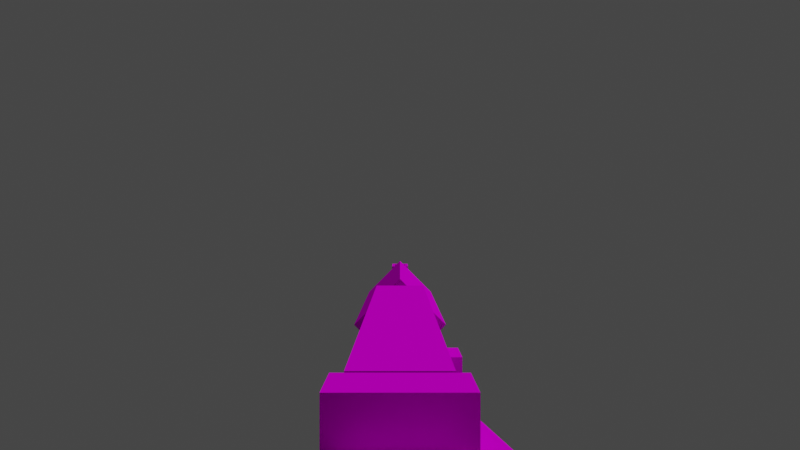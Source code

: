 # Source: m4_stripped.blend  (saved by Blender 3.3.6; exported with 4.5.12 LTS)
import bpy
from mathutils import Matrix  # noqa: F401  (used for matrix-valued properties, if any)

bpy.ops.wm.read_factory_settings(use_empty=True)
scene = bpy.context.scene
scene.name = 'Scene'

# ---- collections
col_collection = bpy.data.collections.new('Collection'); scene.collection.children.link(col_collection)
col_references = bpy.data.collections.new('references'); scene.collection.children.link(col_references)

# ---- images (referenced by path relative to the original .blend; pixels are not part of the script)
import os
ASSET_DIR = os.environ.get("B2B_ASSET_DIR", "")  # directory of the original .blend (textures are referenced by path, not embedded)
HERE = os.path.dirname(os.path.abspath(__file__))  # packed textures are extracted next to this script under _unpacked/

def load_image(name, relpath, width, height, colorspace="sRGB"):
    """Load a texture the original file referenced (path relative to the .blend, or extracted next to this script)."""
    p = next((c for c in (os.path.join(HERE, relpath), os.path.join(ASSET_DIR, relpath)) if relpath and os.path.exists(c)), "")
    if p:
        img = bpy.data.images.load(p, check_existing=True)
        img.name = name
    else:  # same state as the original file: an image datablock whose file is absent (Cycles renders it pink)
        img = bpy.data.images.new(name, width, height)
        img.source = "FILE"
        img.filepath = "//" + (relpath or name)
    img.colorspace_settings.name = colorspace
    return img
img_m4_uv_png_001 = load_image('m4_uv.png.001', 'm4_uv.png', 1024, 1024, 'sRGB')

# ---- materials (node trees are filled in below, after node groups)
mat_material_001 = bpy.data.materials.new('Material.001')
mat_material_001.use_transparent_shadow = False

# ---- material node trees
mat_material_001.use_nodes = True; mat_material_001.node_tree.nodes.clear()
_N = mat_material_001.node_tree.nodes; _L = mat_material_001.node_tree.links
n0 = _N.new('ShaderNodeBsdfPrincipled'); n0.name = 'Principled BSDF'; n0.location = (10, 300)
n0.distribution = 'GGX'
n0.subsurface_method = 'RANDOM_WALK_SKIN'
n0.inputs[2].default_value = 0.0
n0.inputs[3].default_value = 1.45
n0.inputs[11].default_value = 1.01
n0.inputs[13].default_value = 0.0
n0.inputs[20].default_value = 0.0
n0.inputs[27].default_value = (0.0, 0.0, 0.0, 1.0)
n1 = _N.new('ShaderNodeTexImage'); n1.name = 'Image Texture'; n1.location = (-660, 123)
n1.width = 215
n1.image = img_m4_uv_png_001
n1.interpolation = 'Closest'
n2 = _N.new('ShaderNodeOutputMaterial'); n2.name = 'Material Output'; n2.location = (300, 300)
_L.new(n0.outputs[0], n2.inputs[0])
_L.new(n1.outputs[0], n0.inputs[0])
_L.new(n1.outputs[1], n0.inputs[4])
n2.is_active_output = True

# ---- world
world_world = bpy.data.worlds.new('World'); scene.world = world_world
world_world.use_nodes = True; world_world.node_tree.nodes.clear()
_N = world_world.node_tree.nodes; _L = world_world.node_tree.links
n0 = _N.new('ShaderNodeOutputWorld'); n0.name = 'World Output'; n0.location = (300, 300)
n1 = _N.new('ShaderNodeBackground'); n1.name = 'Background'; n1.location = (10, 300)
n1.inputs[0].default_value = (0.05088, 0.05088, 0.05088, 1.0)
_L.new(n1.outputs[0], n0.inputs[0])
n0.is_active_output = True
world_world.color = (0.05088, 0.05088, 0.05088)
world_world.use_sun_shadow = False
world_world.sun_shadow_jitter_overblur = 0.0

# ---- cameras
cam_camera_001 = bpy.data.cameras.new('Camera.001')
cam_camera_001.lens = 21.45
cam_camera_001.display_size = 0.01562
cam_camera_001.lens_unit = 'FOV'

# ---- lights
light_light = bpy.data.lights.new('Light', 'POINT')
light_light.transmission_factor = 0.0
light_light.energy = 1000.0
light_light.shadow_soft_size = 0.1
light_light.shadow_maximum_resolution = 0.006
light_light.use_absolute_resolution = True

# ---- meshes
me_cube = bpy.data.meshes.new('Cube')
me_cube.from_pydata([(-0.01562, -0.02205, -0.06094), (-0.01562, -0.02187, 0.01719), (-0.01562, 0.04861, -0.05752), (-0.01562, 0.04844, 0.01719), (0.01562, -0.02205, -0.06094), (0.01562, -0.02187, 0.01719), (0.01562, 0.04861, -0.05752), (0.01562, 0.04844, 0.01719), (-0.01562, -0.00509, -0.1705), (0.01562, -0.00509, -0.1705), (0.01562, 0.06436, -0.1595), (-0.01562, 0.06436, -0.1595)], [], [(0, 1, 3, 2), (2, 3, 7, 6), (6, 7, 5, 4), (4, 5, 1, 0), (7, 3, 1, 5), (6, 4, 9, 10), (0, 2, 11, 8), (2, 6, 10, 11), (4, 0, 8, 9), (9, 8, 11, 10)])
_uv = me_cube.uv_layers.new(name='UVMap')
_uv.uv.foreach_set('vector', [0.4881, 0.2024, 0.4881, 0.2619, 0.5416, 0.2621, 0.5419, 0.2052, 0.3811, 0.2052, 0.3813, 0.2621, 0.4051, 0.262, 0.4049, 0.2051, 0.4105, 0.2051, 0.4108, 0.262, 0.4643, 0.2619, 0.4643, 0.2024, 0.4643, 0.2024, 0.4643, 0.2619, 0.4881, 0.2619, 0.4881, 0.2024, 0.4108, 0.2857, 0.4108, 0.2619, 0.4643, 0.2619, 0.4643, 0.2857, 0.4108, 0.1967, 0.4643, 0.2024, 0.4644, 0.1192, 0.4109, 0.1193, 0.4881, 0.2024, 0.5417, 0.1968, 0.5417, 0.1192, 0.4882, 0.119, 0.381, 0.1967, 0.4048, 0.1967, 0.4049, 0.1191, 0.3811, 0.1191, 0.4643, 0.2024, 0.4881, 0.2024, 0.4882, 0.119, 0.4644, 0.1189, 0.4643, 0.09524, 0.4643, 0.119, 0.4108, 0.119, 0.4108, 0.09524])
me_cube.materials.append(mat_material_001)
me_cube.update()
me_cube_001 = bpy.data.meshes.new('Cube.001')
me_cube_001.from_pydata([(-0.01953, -0.007812, -0.0125), (-0.01953, 0.007812, -0.0125), (0.01953, -0.007812, -0.0125), (0.01953, 0.007812, -0.0125), (0.008125, 0.007812, -0.0125), (-0.008125, 0.007812, -0.0125), (-0.008125, -0.007812, -0.0125), (0.008125, -0.007812, -0.0125), (-0.01953, -0.007812, -0.004688), (-0.01953, 0.007812, -0.004688), (0.01953, 0.007812, -0.004688), (0.01953, -0.007812, -0.004688), (0.008125, -0.007812, -0.004688), (-0.008125, -0.007812, -0.004688), (-0.008125, 0.007812, -0.004688), (0.008125, 0.007812, -0.004688), (0.008125, 0.03906, -0.0125), (-0.008125, 0.03906, -0.0125), (-0.008125, 0.03906, -0.004688), (0.008125, 0.03906, -0.004688), (-0.01953, -0.007812, 0.003125), (-0.01953, 0.007812, 0.003125), (0.01953, 0.007812, 0.003125), (0.01953, -0.007812, 0.003125), (0.008125, -0.007812, 0.003125), (-0.008125, -0.007812, 0.003125), (-0.008125, 0.007812, 0.003125), (0.008125, 0.007812, 0.003125)], [], [(4, 3, 2, 7), (1, 5, 6, 0), (5, 4, 7, 6), (15, 4, 16, 19), (1, 9, 14, 5), (2, 11, 12, 7), (6, 13, 8, 0), (3, 10, 11, 2), (4, 15, 10, 3), (0, 8, 9, 1), (17, 18, 19, 16), (14, 15, 19, 18), (5, 14, 18, 17), (4, 5, 17, 16), (14, 9, 21, 26), (8, 13, 25, 20), (10, 15, 27, 22), (6, 7, 12, 13), (21, 20, 25, 26), (23, 22, 27, 24), (26, 25, 24, 27), (13, 12, 24, 25), (9, 8, 20, 21), (11, 10, 22, 23), (12, 11, 23, 24), (15, 14, 26, 27)])
_uv = me_cube_001.uv_layers.new(name='UVMap')
_uv.uv.foreach_set('vector', [0.1786, 0.5955, 0.1786, 0.6042, 0.1667, 0.6042, 0.1667, 0.5955, 0.1786, 0.5744, 0.1786, 0.5831, 0.1667, 0.5831, 0.1667, 0.5744, 0.1786, 0.5831, 0.1786, 0.5955, 0.1667, 0.5955, 0.1667, 0.5831, 0.2143, 0.5714, 0.2143, 0.5595, 0.2381, 0.5595, 0.2381, 0.5714, 0.2143, 0.6044, 0.2083, 0.6044, 0.2083, 0.5957, 0.2143, 0.5957, 0.1786, 0.6042, 0.1846, 0.6042, 0.1846, 0.5955, 0.1786, 0.5955, 0.1786, 0.5832, 0.1846, 0.5832, 0.1846, 0.5746, 0.1786, 0.5746, 0.2024, 0.5596, 0.2024, 0.5655, 0.1906, 0.5655, 0.1906, 0.5596, 0.2143, 0.5833, 0.2083, 0.5833, 0.2083, 0.5747, 0.2143, 0.5747, 0.2023, 0.6073, 0.2023, 0.6131, 0.1906, 0.6131, 0.1906, 0.6073, 0.375, 0.3333, 0.5, 0.3333, 0.5, 0.4167, 0.375, 0.4167, 0.2143, 0.5833, 0.2143, 0.5714, 0.2381, 0.5714, 0.2381, 0.5833, 0.2143, 0.5952, 0.2143, 0.5833, 0.2381, 0.5833, 0.2381, 0.5952, 0.2143, 0.6071, 0.2143, 0.5952, 0.2381, 0.5952, 0.2381, 0.6071, 0.2083, 0.5957, 0.2083, 0.6044, 0.2024, 0.6044, 0.2024, 0.5957, 0.1846, 0.5746, 0.1846, 0.5832, 0.1905, 0.5832, 0.1905, 0.5746, 0.2083, 0.5747, 0.2083, 0.5833, 0.2024, 0.5833, 0.2024, 0.5747, 0.1786, 0.5832, 0.1786, 0.5955, 0.1846, 0.5955, 0.1846, 0.5832, 0.1905, 0.604, 0.2024, 0.604, 0.2024, 0.5954, 0.1905, 0.5954, 0.2024, 0.5744, 0.1905, 0.5744, 0.1905, 0.583, 0.2024, 0.583, 0.1905, 0.5954, 0.2024, 0.5954, 0.2024, 0.583, 0.1905, 0.583, 0.1846, 0.5832, 0.1846, 0.5955, 0.1905, 0.5955, 0.1905, 0.5832, 0.1906, 0.6131, 0.2023, 0.6131, 0.2023, 0.619, 0.1906, 0.619, 0.1906, 0.5655, 0.2024, 0.5655, 0.2024, 0.5714, 0.1906, 0.5714, 0.1846, 0.5955, 0.1846, 0.6042, 0.1905, 0.6042, 0.1905, 0.5955, 0.2083, 0.5833, 0.2083, 0.5957, 0.2024, 0.5957, 0.2024, 0.5833])
me_cube_001.materials.append(mat_material_001)
me_cube_001.update()
me_cube_004 = bpy.data.meshes.new('Cube.004')
me_cube_004.from_pydata([(0.0, 0.01563, -0.01254), (0.0221, 0.01562, 0.009561), (0.0, 0.01562, 0.03126), (0.004688, -2.794e-09, -0.007626), (0.004688, -3.725e-09, -0.02794), (0.004688, -0.1719, -0.007626), (0.0, -0.1719, -0.0125), (0.0221, -0.1719, 0.009561), (0.0, -0.1719, 0.03126), (0.0221, -0.1719, -0.0125), (0.0, -0.1719, -0.09377), (0.007812, -0.1719, -0.09375), (0.0, -0.1719, -0.1094), (0.007812, -0.1719, -0.1094), (0.0221, -0.1719, -0.09375), (0.0221, -0.1719, 0.03125), (0.0221, -0.1875, 0.009561), (0.0, -0.1875, 0.03126), (0.0221, -0.1875, -0.0125), (0.007812, -0.1875, -0.09375), (0.0, -0.1875, -0.1094), (0.007812, -0.1875, -0.1094), (0.0221, -0.1875, -0.09375), (0.0221, -0.1875, 0.03125), (0.0, -0.1875, -0.0125), (0.0, -0.1875, -0.09375), (0.007812, -0.07812, -0.03594), (0.007812, -0.07812, -0.02031), (0.007812, -0.03125, -0.03594), (0.007812, -0.03125, -0.02031), (0.0, -0.07812, -0.03594), (0.0, -0.07812, -0.02031), (0.0, -0.03125, -0.03594), (0.0, -0.03125, -0.02031), (0.007812, -0.09375, -0.03594), (0.007812, -0.09375, -0.02031), (0.0, -0.09375, -0.03594), (0.0, -0.09375, -0.02031), (0.007812, -0.07812, -0.05156), (0.0, -0.07812, -0.05156), (0.007812, -0.09375, -0.05156), (0.0, -0.09375, -0.05156), (0.004688, -0.07812, -0.04375), (0.004688, -0.125, -0.04375), (0.004688, -0.1719, -0.09062), (0.004688, -0.125, -0.09062), (0.004688, -0.07812, -0.02794), (-0.0221, 0.01562, 0.009561), (-0.004688, -2.794e-09, -0.007626), (-0.004688, -3.725e-09, -0.02794), (-0.004688, -0.1719, -0.007626), (-0.0221, -0.1719, 0.009561), (-0.0221, -0.1719, -0.0125), (-0.007812, -0.1719, -0.09375), (-0.007812, -0.1719, -0.1094), (-0.0221, -0.1719, -0.09375), (-0.0221, -0.1719, 0.03125), (-0.0221, -0.1875, 0.009561), (-0.0221, -0.1875, -0.0125), (-0.007812, -0.1875, -0.09375), (-0.007812, -0.1875, -0.1094), (-0.0221, -0.1875, -0.09375), (-0.0221, -0.1875, 0.03125), (-0.007812, -0.07812, -0.03594), (-0.007812, -0.07812, -0.02031), (-0.007812, -0.03125, -0.03594), (-0.007812, -0.03125, -0.02031), (-0.007812, -0.09375, -0.03594), (-0.007812, -0.09375, -0.02031), (-0.007812, -0.07812, -0.05156), (-0.007812, -0.09375, -0.05156), (-0.004688, -0.07812, -0.04375), (-0.004688, -0.125, -0.04375), (-0.004688, -0.1719, -0.09062), (-0.004688, -0.125, -0.09062), (-0.004688, -0.07812, -0.02794), (-1.863e-09, 0.0255, -0.1091), (-1.863e-09, 0.07032, -0.04514), (-1.863e-09, 0.06436, -0.136), (-1.863e-09, 0.1092, -0.07203), (0.01562, 0.0255, -0.1091), (0.01562, 0.07032, -0.04514), (0.01562, 0.06436, -0.136), (0.01562, 0.1092, -0.07203), (-1.863e-09, 0.01654, -0.1219), (0.01562, 0.01654, -0.1219), (-1.863e-09, 0.125, -0.03281), (0.01562, 0.07031, 0.04531), (0.01562, 0.25, 0.04531), (-1.863e-09, 0.04688, -0.01708), (0.01562, 0.25, -0.01719), (0.01562, 0.2578, 0.04531), (-1.863e-09, 0.2578, -0.01719), (0.01562, 0.2578, -0.01719), (0.01562, 0.04688, 0.02578), (0.01562, 0.04688, -0.01708), (0.01562, 0.125, 0.04531), (0.01562, 0.125, -0.03281), (-1.863e-09, 0.25, -0.01719), (0.01562, 0.0625, 0.02578), (0.01562, 0.125, -0.07204), (0.01562, 0.1719, -0.03281), (0.01562, 0.1625, 0.04531), (-1.863e-09, 0.1719, -0.03281), (0.01562, 0.1625, 0.002338), (0.01562, 0.2578, 0.002338), (0.01562, 0.25, 0.002338), (0.01562, 0.0625, 0.002338), (0.01562, 0.125, 0.002338), (0.01562, 0.1625, 0.02578), (0.01562, 0.2578, 0.02578), (0.01562, 0.25, 0.02578), (0.01562, 0.125, 0.02578), (0.01562, 0.25, -0.05469), (-1.863e-09, 0.25, -0.05469), (-1.863e-09, 0.1719, -0.06409), (-1.863e-09, 0.1987, -0.06409), (0.01562, 0.04688, -0.001563), (-1.863e-09, 0.2812, 0.04721), (-1.863e-09, 0.4531, 0.04721), (-1.863e-09, 0.2812, -0.01908), (0.03315, 0.2812, 0.01406), (-1.863e-09, 0.4531, -0.01908), (0.03315, 0.4531, 0.01406), (-1.863e-09, 0.2812, 0.03639), (0.02233, 0.2812, 0.01406), (-1.863e-09, 0.2812, -0.008268), (-1.863e-09, 0.03125, 0.02511), (-1.863e-09, 0.03906, 0.02511), (-1.863e-09, 0.03125, 0.003014), (0.01105, 0.03125, 0.01406), (-1.863e-09, 0.03906, 0.003014), (0.01105, 0.03906, 0.01406), (0.01946, 0.2578, 0.01406), (0.01953, 0.0625, 0.02578), (0.01953, 0.0625, 0.002338), (0.01953, 0.125, 0.02578), (0.01953, 0.1625, 0.02578), (0.01953, 0.25, 0.02578), (0.01953, 0.2578, 0.02578), (0.01953, 0.25, 0.002338), (0.01953, 0.2578, 0.002338), (0.01953, 0.125, 0.002338), (0.01953, 0.1625, 0.002338), (-1.863e-09, 0.04688, -0.001563), (0.01562, 0.03906, 0.002338), (0.01562, 0.03906, 0.02578), (-1.863e-09, 0.03906, 0.02578), (0.01562, 0.03906, -0.001563), (-1.863e-09, 0.03906, -0.001563), (-1.863e-09, 0.03906, 0.002338), (0.01562, 0.07031, 0.02969), (0.01562, 0.04688, 0.02969), (-1.863e-09, 0.07031, 0.02969), (-1.863e-09, 0.04688, 0.02969), (-1.863e-09, 0.03906, 0.02969), (0.01562, 0.03906, 0.02969), (0.01953, 0.04688, 0.02578), (0.01953, 0.04688, 0.002338), (0.007812, 0.03125, 0.01083), (0.007812, 0.03906, 0.01083), (0.01562, 0.04688, 0.002338), (0.01172, 0.1719, -0.07204), (0.01172, 0.1719, -0.06406), (-1.863e-09, 0.125, -0.06406), (0.01172, 0.125, -0.06406), (0.01172, 0.125, -0.07204), (-1.863e-09, 0.1719, -0.07204), (-1.863e-09, 0.125, -0.07204), (0.01562, 0.04688, -0.01328), (0.01953, 0.04688, -0.01328), (0.01562, 0.0625, -0.01328), (0.01953, 0.0625, -0.01328), (-1.863e-09, 0.07031, -0.01708), (0.01562, 0.07031, -0.01708), (-1.863e-09, 0.07031, -0.03115), (0.01562, 0.07031, -0.03115), (0.01562, 0.125, -0.06423), (0.01562, 0.1987, -0.06409), (0.01562, 0.1719, -0.06409), (0.007812, 0.03125, -0.004688), (-1.863e-09, 0.01563, 0.02511), (-1.863e-09, 0.03125, -0.004688), (0.007812, 0.01563, -0.004688), (-1.863e-09, 0.01563, -0.004688), (0.01105, 0.01563, 0.01406), (0.007812, 0.01563, 0.01083), (-0.01562, 0.0255, -0.1091), (-0.01562, 0.07032, -0.04514), (-0.01562, 0.06436, -0.136), (-0.01562, 0.1092, -0.07203), (-0.01562, 0.01654, -0.1219), (-0.01562, 0.07031, 0.04531), (-0.01562, 0.25, 0.04531), (-0.01562, 0.25, -0.01719), (-0.01562, 0.2578, 0.04531), (-0.01562, 0.2578, -0.01719), (-0.01562, 0.04688, 0.02578), (-0.01562, 0.04688, -0.01708), (-0.01562, 0.125, 0.04531), (-0.01562, 0.125, -0.03281), (-0.01562, 0.0625, 0.02578), (-0.01562, 0.125, -0.07204), (-0.01562, 0.1719, -0.03281), (-0.01562, 0.1625, 0.04531), (-0.01563, 0.1625, 0.002338), (-0.01563, 0.2578, 0.002338), (-0.01563, 0.25, 0.002338), (-0.01562, 0.0625, 0.002338), (-0.01563, 0.125, 0.002338), (-0.01563, 0.1625, 0.02578), (-0.01563, 0.2578, 0.02578), (-0.01563, 0.25, 0.02578), (-0.01563, 0.125, 0.02578), (-0.01562, 0.25, -0.05469), (-0.01562, 0.04688, -0.001563), (-0.03315, 0.2812, 0.01406), (-0.03315, 0.4531, 0.01406), (-0.02233, 0.2812, 0.01406), (-0.01105, 0.03125, 0.01406), (-0.01105, 0.03906, 0.01406), (-0.01946, 0.2578, 0.01406), (-0.01953, 0.0625, 0.02578), (-0.01953, 0.0625, 0.002338), (-0.01953, 0.125, 0.02578), (-0.01953, 0.1625, 0.02578), (-0.01953, 0.25, 0.02578), (-0.01953, 0.2578, 0.02578), (-0.01953, 0.25, 0.002338), (-0.01953, 0.2578, 0.002338), (-0.01953, 0.125, 0.002338), (-0.01953, 0.1625, 0.002338), (-0.01562, 0.03906, 0.002338), (-0.01562, 0.03906, 0.02578), (-0.01562, 0.03906, -0.001563), (-0.01562, 0.07031, 0.02969), (-0.01562, 0.04688, 0.02969), (-0.01562, 0.03906, 0.02969), (-0.01953, 0.04688, 0.02578), (-0.01953, 0.04688, 0.002338), (-0.007813, 0.03125, 0.01083), (-0.007813, 0.03906, 0.01083), (-0.01562, 0.04688, 0.002338), (-0.01172, 0.1719, -0.07204), (-0.01172, 0.1719, -0.06406), (-0.01172, 0.125, -0.06406), (-0.01172, 0.125, -0.07204), (-0.01562, 0.04688, -0.01328), (-0.01953, 0.04688, -0.01328), (-0.01562, 0.0625, -0.01328), (-0.01953, 0.0625, -0.01328), (-0.01562, 0.07031, -0.01708), (-0.01562, 0.07031, -0.03115), (-0.01562, 0.125, -0.06423), (-0.01562, 0.1987, -0.06409), (-0.01562, 0.1719, -0.06409), (-0.007813, 0.03125, -0.004688), (-0.007813, 0.01563, -0.004688), (-0.01105, 0.01563, 0.01406), (-0.007813, 0.01563, 0.01083), (-1.863e-09, 0.2579, 0.03639), (0.02233, 0.2579, 0.01406), (-1.863e-09, 0.2579, -0.008268), (-0.02233, 0.2579, 0.01406), (-1.863e-09, 0.2578, 0.04531), (-0.01094, 0.1625, 0.01406), (-0.01094, 0.25, 0.01402), (-3.04e-09, 0.4531, 0.002914), (-0.01115, 0.4531, 0.01406), (-2.451e-09, 0.6328, 0.002914), (-0.01115, 0.6328, 0.01406), (0.01115, 0.4531, 0.01406), (-1.863e-09, 0.4531, 0.02521), (0.01115, 0.6328, 0.01406), (-6.852e-10, 0.6328, 0.02521), (0.01719, 0.1625, 0.003125), (0.01716, 0.1625, -0.02813), (0.01719, 0.2484, 0.003125), (0.01716, 0.2484, -0.02812), (-0.01172, 0.6328, 0.002344), (-0.01172, 0.6328, 0.02578), (-0.01172, 0.6797, 0.002369), (-0.01172, 0.6797, 0.02581), (0.01172, 0.6328, 0.002344), (0.01172, 0.6328, 0.02578), (0.01172, 0.6797, 0.002369), (0.01172, 0.6797, 0.02581), (-0.01172, 0.6484, 0.002344), (-0.01172, 0.6484, 0.02578), (0.01172, 0.6484, 0.002344), (0.01172, 0.6484, 0.02578), (-0.01172, 0.6641, 0.0258), (0.01172, 0.6641, 0.002363), (-0.01172, 0.6641, 0.002363), (0.01172, 0.6641, 0.0258), (-0.01172, 0.6328, 0.02189), (-0.01172, 0.6797, 0.02191), (0.01172, 0.6797, 0.02191), (0.01172, 0.6328, 0.02189), (0.01172, 0.6484, 0.02189), (-0.01172, 0.6484, 0.02189), (0.01172, 0.6641, 0.02191), (-0.01172, 0.6641, 0.02191), (-0.01172, 0.6797, 0.006288), (0.01172, 0.6797, 0.006288), (0.01172, 0.6328, 0.006263), (0.01172, 0.6484, 0.006263), (-0.01172, 0.6484, 0.006263), (0.01172, 0.6641, 0.006281), (-0.01172, 0.6641, 0.006281), (-0.01172, 0.6328, 0.006263), (0.007813, 0.6797, 0.002369), (-0.007812, 0.6797, 0.002369), (-0.007812, 0.6797, 0.02581), (0.007813, 0.6797, 0.02581), (-0.007813, 0.6328, 0.002344), (0.007812, 0.6328, 0.002344), (0.007812, 0.6328, 0.02578), (-0.007813, 0.6328, 0.02578), (-0.007813, 0.6484, 0.02578), (0.007812, 0.6484, 0.02578), (0.007812, 0.6484, 0.002344), (-0.007813, 0.6484, 0.002344), (0.007813, 0.6641, 0.002363), (-0.007812, 0.6641, 0.002363), (-0.007812, 0.6641, 0.0258), (0.007813, 0.6641, 0.0258), (-0.007812, 0.6797, 0.02191), (0.007813, 0.6797, 0.02191), (-0.007812, 0.6797, 0.006288), (0.007813, 0.6797, 0.006288), (-0.007812, 0.1328, -0.05923), (-0.007812, 0.1328, -0.02798), (-0.007812, 0.1407, -0.05923), (-0.007812, 0.1407, -0.02798), (0.007812, 0.1328, -0.05923), (0.007812, 0.1328, -0.02798), (0.007812, 0.1407, -0.05923), (0.007812, 0.1407, -0.02798), (0.02129, 0.0629, 0.004217), (0.02129, 0.0629, 0.01984), (0.004063, 0.123, 0.004217), (0.004063, 0.123, 0.01984), (0.03631, 0.06721, 0.004217), (0.03631, 0.06721, 0.01984), (0.01908, 0.1273, 0.004217), (0.01908, 0.1273, 0.01984), (0.02431, 0.05239, 0.004217), (0.02431, 0.05239, 0.01984), (0.03932, 0.0567, 0.004217), (0.03932, 0.0567, 0.01984), (0.025, 0.06084, 0.006945), (0.025, 0.06084, 0.01712), (0.03426, 0.06349, 0.01712), (0.03426, 0.06349, 0.006945), (0.0221, 0.06009, 0.004217), (0.0221, 0.06009, 0.01984), (0.03712, 0.06439, 0.01984), (0.03712, 0.06439, 0.004217), (0.02204, 0.07116, 0.006945), (0.02204, 0.07116, 0.01712), (0.0313, 0.07382, 0.01712), (0.0313, 0.07382, 0.006945), (0.01094, 0.1406, 0.01406), (0.01094, 0.1406, 0.02969), (0.01094, 0.1562, 0.01406), (0.01094, 0.1562, 0.02969), (0.02656, 0.1406, 0.01406), (0.02656, 0.1406, 0.02969), (0.02656, 0.1562, 0.01406), (0.02656, 0.1562, 0.02969)], [(132, 131), (220, 131)], [(2, 1, 7, 8), (1, 0, 6, 7), (6, 9, 7), (11, 10, 12, 13), (9, 6, 11, 14), (11, 6, 10), (7, 15, 23, 16), (16, 23, 17), (9, 14, 22, 18), (14, 11, 19, 22), (15, 8, 17, 23), (7, 9, 18, 16), (8, 7, 16, 17), (11, 13, 21, 19), (13, 12, 20, 21), (24, 18, 22, 19), (25, 19, 21, 20), (24, 19, 25), (24, 17, 16, 18), (8, 15, 7), (28, 26, 27, 29), (26, 30, 39, 38), (26, 28, 32, 30), (29, 27, 31, 33), (28, 29, 33, 32), (35, 34, 36, 37), (31, 27, 35, 37), (27, 26, 34, 35), (38, 39, 41, 40), (34, 26, 38, 40), (1, 2, 0), (45, 43, 5, 44), (3, 4, 46, 5), (42, 46, 5, 43), (2, 8, 51, 47), (47, 51, 6, 0), (6, 51, 52), (53, 54, 12, 10), (52, 55, 53, 6), (53, 10, 6), (51, 57, 62, 56), (57, 17, 62), (52, 58, 61, 55), (55, 61, 59, 53), (56, 62, 17, 8), (51, 57, 58, 52), (8, 17, 57, 51), (53, 59, 60, 54), (54, 60, 20, 12), (24, 59, 61, 58), (25, 20, 60, 59), (24, 25, 59), (24, 58, 57, 17), (8, 51, 56), (65, 66, 64, 63), (63, 69, 39, 30), (63, 30, 32, 65), (66, 33, 31, 64), (65, 32, 33, 66), (68, 37, 36, 67), (31, 37, 68, 64), (64, 68, 67, 63), (69, 70, 41, 39), (67, 70, 69, 63), (47, 0, 2), (74, 73, 50, 72), (48, 50, 75, 49), (71, 72, 50, 75), (36, 34, 40, 41), (36, 41, 70, 67), (82, 80, 85), (78, 79, 83, 82), (82, 83, 81, 80), (80, 81, 77, 76), (80, 76, 84, 85), (85, 84, 78, 82), (91, 110, 111, 88), (102, 109, 112, 96), (90, 93, 92, 98), (81, 77, 175, 176), (97, 101, 103, 86), (106, 105, 93, 90), (179, 178, 116, 115), (122, 123, 121, 120), (121, 118, 124, 125), (123, 119, 118, 121), (121, 125, 126, 120), (123, 122, 119), (160, 159, 129, 131), (132, 128, 127, 130), (133, 141, 140), (133, 140, 138), (104, 108, 142, 143), (111, 110, 139, 138), (105, 106, 140, 141), (138, 139, 133), (137, 143, 142, 136), (99, 112, 136, 134), (112, 109, 137, 136), (141, 133, 105), (139, 110, 133), (146, 147, 155, 156), (150, 145, 148, 149), (145, 150, 147, 146), (117, 144, 149, 148), (154, 152, 156, 155), (94, 146, 156, 152), (130, 159, 160, 132), (161, 117, 148, 145), (94, 161, 145, 146), (158, 161, 94, 157), (135, 142, 108, 107), (158, 157, 134, 135), (99, 134, 157, 94), (136, 142, 135, 134), (152, 154, 153, 151), (152, 151, 99, 94), (99, 151, 112), (87, 96, 112, 151), (115, 163, 165, 164), (162, 167, 168, 166), (163, 162, 166, 165), (162, 163, 115, 167), (95, 89, 144, 169), (117, 169, 144), (169, 170, 172, 171), (135, 172, 170, 158), (117, 170, 169), (117, 161, 158, 170), (135, 107, 171, 172), (89, 95, 174, 173), (173, 174, 176, 175), (95, 169, 171, 174), (165, 166, 100, 177), (79, 83, 166, 168), (166, 83, 100), (97, 86, 164, 165), (165, 177, 97), (178, 113, 114, 116), (101, 179, 115, 103), (129, 159, 180, 182), (159, 130, 185, 186), (182, 180, 183, 184), (130, 127, 181, 185), (159, 186, 183, 180), (189, 191, 187), (78, 189, 190, 79), (189, 187, 188, 190), (187, 76, 77, 188), (187, 191, 84, 76), (191, 189, 78, 84), (195, 193, 212, 211), (114, 98, 194, 214), (204, 199, 213, 210), (194, 98, 92, 196), (210, 212, 193, 204), (188, 252, 175, 77), (200, 86, 103, 203), (207, 194, 196, 206), (255, 115, 116, 254), (122, 120, 216, 217), (216, 218, 124, 118), (217, 216, 118, 119), (216, 120, 126, 218), (217, 119, 122), (241, 131, 129, 240), (220, 219, 127, 128), (221, 228, 229), (221, 226, 228), (205, 231, 230, 209), (212, 226, 227, 211), (206, 229, 228, 207), (226, 221, 227), (226, 225, 231, 228), (225, 224, 230, 231), (201, 222, 224, 213), (210, 225, 226, 212), (207, 228, 231, 205), (213, 224, 225, 210), (229, 206, 221), (227, 221, 211), (233, 237, 155, 147), (150, 149, 234, 232), (232, 233, 147, 150), (215, 234, 149, 144), (154, 155, 237, 236), (197, 236, 237, 233), (219, 220, 241, 240), (242, 232, 234, 215), (197, 233, 232, 242), (239, 238, 197, 242), (223, 208, 209, 230), (239, 223, 222, 238), (201, 197, 238, 222), (224, 222, 223, 230), (236, 235, 153, 154), (236, 197, 201, 235), (201, 213, 235), (192, 235, 213, 199), (115, 164, 245, 244), (243, 246, 168, 167), (244, 245, 246, 243), (243, 167, 115, 244), (198, 247, 144, 89), (215, 144, 247), (247, 249, 250, 248), (223, 239, 248, 250), (215, 247, 248), (215, 248, 239, 242), (223, 250, 249, 208), (89, 173, 251, 198), (173, 175, 252, 251), (198, 251, 249, 247), (245, 253, 202, 246), (79, 168, 246, 190), (246, 202, 190), (200, 245, 164, 86), (245, 200, 253), (254, 116, 114, 214), (203, 103, 115, 255), (129, 182, 256, 240), (240, 259, 258, 219), (182, 184, 257, 256), (219, 258, 181, 127), (240, 256, 257, 259), (108, 104, 101), (265, 109, 111, 266), (124, 218, 263, 260), (126, 125, 261, 262), (218, 126, 262, 263), (125, 124, 260, 261), (261, 260, 263, 262), (92, 93, 91, 264), (196, 92, 264, 195), (133, 110, 105), (221, 206, 211), (91, 88, 264), (195, 264, 193), (264, 88, 193), (102, 204, 193, 88), (96, 199, 204, 102), (87, 192, 199, 96), (203, 205, 209, 200), (90, 98, 114, 113), (101, 97, 108), (207, 205, 203, 194), (90, 101, 106), (255, 254, 203), (214, 194, 203, 254), (113, 101, 90), (253, 190, 202), (177, 100, 83), (249, 251, 209), (108, 97, 174), (209, 208, 249), (174, 171, 108), (108, 171, 107), (209, 251, 200), (251, 252, 200), (174, 97, 176), (176, 97, 177, 81), (252, 188, 253, 200), (190, 188, 253), (83, 177, 81), (178, 101, 113), (179, 101, 178), (265, 104, 109), (137, 109, 104, 143), (101, 104, 106), (109, 102, 88, 111), (106, 266, 111), (138, 140, 106, 111), (104, 265, 266, 106), (151, 153, 87), (235, 192, 153), (87, 153, 192), (267, 268, 270, 269), (273, 274, 272, 271), (269, 273, 271, 267), (274, 270, 268, 272), (275, 276, 278, 277), (302, 291, 282, 296), (328, 314, 286, 297), (299, 290, 284, 298), (321, 289, 283, 316), (319, 288, 280, 318), (325, 291, 288, 319), (323, 292, 289, 321), (301, 294, 290, 299), (295, 280, 288, 300), (297, 286, 294, 301), (311, 285, 292, 323), (313, 282, 291, 325), (300, 288, 291, 302), (304, 297, 301, 308), (310, 295, 300, 307), (306, 299, 298, 305), (330, 328, 297, 304), (309, 302, 296, 303), (293, 309, 303, 281), (311, 330, 304, 285), (289, 306, 305, 283), (292, 308, 306, 289), (279, 310, 307, 287), (285, 304, 308, 292), (287, 307, 309, 293), (281, 303, 329, 312), (312, 329, 330, 311), (303, 296, 327, 329), (286, 314, 326, 294), (314, 313, 325, 326), (281, 312, 324, 293), (312, 311, 323, 324), (293, 324, 322, 287), (294, 326, 320, 290), (290, 320, 317, 284), (320, 319, 318, 317), (287, 322, 315, 279), (322, 321, 316, 315), (296, 282, 313, 327), (327, 313, 314, 328), (273, 269, 316, 305), (305, 316, 283), (305, 298, 273), (273, 298, 317, 274), (298, 284, 317), (318, 274, 317), (280, 295, 318), (274, 318, 295, 270), (295, 310, 270), (310, 279, 315), (269, 270, 310, 315), (315, 316, 269), (274, 270, 269, 273), (331, 332, 334, 333), (333, 334, 338, 337), (337, 338, 336, 335), (335, 336, 332, 331), (333, 337, 335, 331), (338, 334, 332, 336), (339, 340, 342, 341), (345, 346, 344, 343), (343, 344, 340, 339), (341, 345, 343, 339), (346, 342, 340, 344), (349, 347, 348, 350), (351, 354, 362, 359), (348, 347, 355, 356), (350, 348, 356, 357), (349, 350, 357, 358), (347, 349, 358, 355), (351, 352, 356, 355), (353, 354, 358, 357), (354, 351, 355, 358), (352, 353, 357, 356), (352, 351, 359, 360), (353, 352, 360, 361), (354, 353, 361, 362), (365, 366, 370, 369), (369, 370, 368, 367), (367, 368, 364, 363), (365, 369, 367, 363), (370, 366, 364, 368)])
_uv = me_cube_004.uv_layers.new(name='UVMap')
_uv.uv.foreach_set('vector', [0.2738, 0.25, 0.2738, 0.2262, 0.131, 0.2262, 0.131, 0.25, 0.2738, 0.2262, 0.2738, 0.2024, 0.131, 0.2024, 0.131, 0.2262, 0.1012, 0.264, 0.08445, 0.264, 0.08445, 0.2807, 0.09528, 0.2024, 0.1012, 0.2024, 0.1012, 0.1905, 0.09528, 0.1906, 0.08445, 0.264, 0.1012, 0.264, 0.09528, 0.2024, 0.08445, 0.2024, 0.09528, 0.2024, 0.1012, 0.264, 0.1012, 0.2024, 0.131, 0.2807, 0.131, 0.2976, 0.119, 0.2976, 0.119, 0.2807, 0.03682, 0.2808, 0.03682, 0.2973, 0.05359, 0.2973, 0.131, 0.2638, 0.131, 0.2024, 0.119, 0.2024, 0.119, 0.2638, 0.1181, 0.1786, 0.1072, 0.1786, 0.1072, 0.1905, 0.1181, 0.1905, 0.1176, 0.3095, 0.1012, 0.3095, 0.1012, 0.2978, 0.1176, 0.2978, 0.131, 0.2807, 0.131, 0.2638, 0.119, 0.2638, 0.119, 0.2807, 0.0, 0.0, 0.0, 0.0, 0.0, 0.0, 0.0, 0.0, 0.131, 0.2024, 0.131, 0.1905, 0.119, 0.1905, 0.119, 0.2024, 0.1071, 0.1786, 0.1013, 0.1786, 0.1013, 0.1905, 0.1071, 0.1905, 0.05359, 0.2641, 0.03682, 0.2641, 0.03682, 0.2024, 0.04766, 0.2024, 0.05359, 0.2024, 0.04766, 0.2024, 0.04766, 0.1905, 0.05359, 0.1905, 0.05359, 0.2641, 0.04766, 0.2024, 0.05359, 0.2024, 0.05359, 0.2641, 0.05359, 0.2973, 0.03682, 0.2808, 0.03682, 0.2641, 0.1012, 0.2971, 0.08445, 0.2971, 0.08445, 0.2807, 0.2619, 0.1548, 0.2262, 0.1548, 0.2262, 0.1667, 0.2619, 0.1667, 0.262, 0.1548, 0.2679, 0.1548, 0.2679, 0.143, 0.262, 0.143, 0.2262, 0.1429, 0.2619, 0.1429, 0.2619, 0.1369, 0.2262, 0.1369, 0.2619, 0.1667, 0.2262, 0.1667, 0.2262, 0.1667, 0.2619, 0.1667, 0.262, 0.1548, 0.262, 0.1666, 0.2679, 0.1666, 0.2679, 0.1548, 0.2143, 0.1429, 0.2143, 0.1548, 0.2083, 0.1548, 0.2083, 0.1429, 0.2262, 0.1667, 0.2262, 0.1667, 0.2143, 0.1667, 0.2143, 0.1667, 0.2262, 0.1667, 0.2262, 0.1548, 0.2143, 0.1548, 0.2143, 0.1667, 0.2262, 0.1429, 0.2262, 0.1369, 0.2144, 0.1369, 0.2144, 0.1429, 0.2143, 0.1548, 0.2262, 0.1548, 0.2262, 0.1429, 0.2143, 0.1429, 0.2738, 0.2738, 0.2976, 0.2738, 0.2738, 0.2976, 0.1667, 0.131, 0.1667, 0.1667, 0.131, 0.1945, 0.131, 0.131, 0.2619, 0.1945, 0.2619, 0.1786, 0.2024, 0.1786, 0.131, 0.1945, 0.2024, 0.1667, 0.2024, 0.1786, 0.131, 0.1945, 0.1667, 0.1667, 0.2738, 0.25, 0.131, 0.25, 0.131, 0.2738, 0.2738, 0.2738, 0.2738, 0.2738, 0.131, 0.2738, 0.131, 0.2976, 0.2738, 0.2976, 0.1012, 0.264, 0.1179, 0.2807, 0.1179, 0.264, 0.1071, 0.2024, 0.1071, 0.1906, 0.1012, 0.1905, 0.1012, 0.2024, 0.1179, 0.264, 0.1179, 0.2024, 0.1071, 0.2024, 0.1012, 0.264, 0.1071, 0.2024, 0.1012, 0.2024, 0.1012, 0.264, 0.07149, 0.2807, 0.08334, 0.2807, 0.08334, 0.2972, 0.07149, 0.2972, 0.07036, 0.2808, 0.05359, 0.2973, 0.07036, 0.2973, 0.07149, 0.264, 0.08334, 0.264, 0.08334, 0.2024, 0.07149, 0.2024, 0.08444, 0.1786, 0.08444, 0.1905, 0.09531, 0.1905, 0.09531, 0.1786, 0.08469, 0.3095, 0.08469, 0.2978, 0.1012, 0.2978, 0.1012, 0.3095, 0.07149, 0.2807, 0.08334, 0.2807, 0.08334, 0.264, 0.07149, 0.264, 0.0, 0.0, 0.0, 0.0, 0.0, 0.0, 0.0, 0.0, 0.07149, 0.2024, 0.08334, 0.2024, 0.08334, 0.1906, 0.07149, 0.1906, 0.09538, 0.1786, 0.09538, 0.1905, 0.1013, 0.1905, 0.1013, 0.1786, 0.05359, 0.2641, 0.05952, 0.2024, 0.07036, 0.2024, 0.07036, 0.2641, 0.05359, 0.2024, 0.05359, 0.1905, 0.05952, 0.1905, 0.05952, 0.2024, 0.05359, 0.2641, 0.05359, 0.2024, 0.05952, 0.2024, 0.05359, 0.2641, 0.07036, 0.2641, 0.07036, 0.2808, 0.05359, 0.2973, 0.1012, 0.2971, 0.1179, 0.2807, 0.1179, 0.2971, 0.2619, 0.1548, 0.2619, 0.1667, 0.2262, 0.1667, 0.2262, 0.1548, 0.2738, 0.1548, 0.2738, 0.143, 0.2679, 0.143, 0.2679, 0.1548, 0.2262, 0.131, 0.2262, 0.1369, 0.2619, 0.1369, 0.2619, 0.131, 0.2619, 0.1667, 0.2619, 0.1667, 0.2262, 0.1667, 0.2262, 0.1667, 0.2738, 0.1548, 0.2679, 0.1548, 0.2679, 0.1666, 0.2738, 0.1666, 0.2024, 0.1429, 0.2083, 0.1429, 0.2083, 0.1548, 0.2024, 0.1548, 0.2262, 0.1667, 0.2143, 0.1667, 0.2143, 0.1667, 0.2262, 0.1667, 0.2262, 0.1667, 0.2143, 0.1667, 0.2143, 0.1548, 0.2262, 0.1548, 0.2262, 0.131, 0.2144, 0.131, 0.2144, 0.1369, 0.2262, 0.1369, 0.2143, 0.1548, 0.2143, 0.1429, 0.2262, 0.1429, 0.2262, 0.1548, 0.2976, 0.2976, 0.2738, 0.2976, 0.2976, 0.2738, 0.1667, 0.131, 0.131, 0.131, 0.131, 0.1945, 0.1667, 0.1667, 0.2619, 0.1945, 0.131, 0.1945, 0.2024, 0.1786, 0.2619, 0.1786, 0.2024, 0.1667, 0.1667, 0.1667, 0.131, 0.1945, 0.2024, 0.1786, 0.2083, 0.1548, 0.2143, 0.1548, 0.2143, 0.1666, 0.2083, 0.1666, 0.2083, 0.1548, 0.2083, 0.1666, 0.2024, 0.1666, 0.2024, 0.1548, 0.2383, 0.3454, 0.2738, 0.3452, 0.2738, 0.3334, 0.2262, 0.3452, 0.2262, 0.4048, 0.2381, 0.4048, 0.2381, 0.3452, 0.2383, 0.3454, 0.2383, 0.4041, 0.2738, 0.4039, 0.2738, 0.3452, 0.2976, 0.3452, 0.2976, 0.4048, 0.2857, 0.4048, 0.2857, 0.3452, 0.2976, 0.3452, 0.2857, 0.3452, 0.2857, 0.3333, 0.2976, 0.3333, 0.2738, 0.3103, 0.2738, 0.3215, 0.2382, 0.3215, 0.2382, 0.3103, 0.4702, 0.4642, 0.4702, 0.4495, 0.4643, 0.4495, 0.4643, 0.4642, 0.3976, 0.4642, 0.3976, 0.4495, 0.3691, 0.4495, 0.3691, 0.4642, 0.4643, 0.369, 0.4703, 0.369, 0.4703, 0.3571, 0.4643, 0.3571, 0.2976, 0.4074, 0.2857, 0.4074, 0.2857, 0.418, 0.2976, 0.418, 0.4643, 0.2976, 0.5, 0.2976, 0.5, 0.3095, 0.4643, 0.3095, 0.4643, 0.4316, 0.4702, 0.4316, 0.4702, 0.4167, 0.4643, 0.4167, 0.4048, 0.369, 0.4252, 0.369, 0.4252, 0.3571, 0.4048, 0.3571, 0.6548, 0.4524, 0.6548, 0.4881, 0.5238, 0.4881, 0.5238, 0.4524, 0.4882, 0.5952, 0.4882, 0.5597, 0.494, 0.5655, 0.494, 0.5894, 0.6548, 0.4881, 0.6548, 0.5238, 0.5238, 0.5238, 0.5238, 0.4881, 0.4882, 0.5952, 0.494, 0.5894, 0.518, 0.5894, 0.5238, 0.5952, 0.6905, 0.5953, 0.6549, 0.5953, 0.6905, 0.5596, 0.3512, 0.2227, 0.3453, 0.2227, 0.3453, 0.2143, 0.3512, 0.2143, 0.3512, 0.2262, 0.3512, 0.2381, 0.3453, 0.2381, 0.3453, 0.2262, 0.2568, 0.4375, 0.2568, 0.4286, 0.2508, 0.4286, 0.2568, 0.4375, 0.2508, 0.4286, 0.2508, 0.4464, 0.1835, 0.4078, 0.155, 0.4078, 0.155, 0.4048, 0.1835, 0.4048, 0.2506, 0.4554, 0.2565, 0.4554, 0.2565, 0.4525, 0.2506, 0.4525, 0.253, 0.4121, 0.2599, 0.4121, 0.2599, 0.4155, 0.253, 0.4155, 0.2508, 0.4464, 0.2568, 0.4464, 0.2568, 0.4375, 0.1833, 0.4464, 0.1833, 0.4286, 0.1549, 0.4286, 0.1549, 0.4464, 0.1077, 0.4554, 0.1553, 0.4554, 0.1553, 0.4525, 0.1077, 0.4525, 0.1553, 0.4554, 0.1839, 0.4554, 0.1839, 0.4525, 0.1553, 0.4525, 0.262, 0.4524, 0.262, 0.4405, 0.2659, 0.4524, 0.262, 0.4286, 0.2659, 0.4286, 0.262, 0.4405, 0.2976, 0.4612, 0.2857, 0.4612, 0.2857, 0.4641, 0.2976, 0.4641, 0.2857, 0.4434, 0.2976, 0.4434, 0.2976, 0.4405, 0.2857, 0.4405, 0.2976, 0.4434, 0.2857, 0.4434, 0.2857, 0.4612, 0.2976, 0.4612, 0.3095, 0.369, 0.3095, 0.3571, 0.3036, 0.3571, 0.3036, 0.369, 0.3097, 0.4762, 0.3097, 0.4643, 0.3038, 0.4643, 0.3038, 0.4762, 0.3095, 0.4495, 0.3036, 0.4495, 0.3036, 0.4523, 0.3095, 0.4523, 0.3453, 0.2262, 0.3453, 0.2227, 0.3512, 0.2227, 0.3512, 0.2262, 0.3095, 0.4316, 0.3095, 0.4286, 0.3036, 0.4286, 0.3036, 0.4316, 0.3095, 0.4495, 0.3095, 0.4316, 0.3036, 0.4316, 0.3036, 0.4495, 0.09523, 0.4286, 0.09225, 0.4286, 0.09225, 0.4464, 0.09523, 0.4464, 0.1075, 0.4048, 0.155, 0.4048, 0.155, 0.4078, 0.1075, 0.4078, 0.0953, 0.4286, 0.0953, 0.4464, 0.1071, 0.4464, 0.1071, 0.4286, 0.1077, 0.4554, 0.1077, 0.4525, 0.09575, 0.4525, 0.09575, 0.4554, 0.1545, 0.4464, 0.1545, 0.4286, 0.1071, 0.4286, 0.1071, 0.4464, 0.3097, 0.4643, 0.3097, 0.4762, 0.3275, 0.4762, 0.3275, 0.4643, 0.3095, 0.4523, 0.3274, 0.4523, 0.3214, 0.4495, 0.3095, 0.4495, 0.3214, 0.4495, 0.3274, 0.4524, 0.3691, 0.4495, 0.3274, 0.4642, 0.3691, 0.4642, 0.3691, 0.4495, 0.3274, 0.4524, 0.5714, 0.3095, 0.5714, 0.2976, 0.5357, 0.2976, 0.5357, 0.3095, 0.5714, 0.3571, 0.5714, 0.3452, 0.5357, 0.3452, 0.5357, 0.3571, 0.5714, 0.2976, 0.5714, 0.2857, 0.5357, 0.2857, 0.5357, 0.2976, 0.5833, 0.3214, 0.5714, 0.3214, 0.5714, 0.3095, 0.5833, 0.3095, 0.2976, 0.4287, 0.2857, 0.4287, 0.2857, 0.4405, 0.2976, 0.4316, 0.2976, 0.4405, 0.2976, 0.4316, 0.2857, 0.4405, 0.08373, 0.4078, 0.08373, 0.4048, 0.09561, 0.4048, 0.09561, 0.4078, 0.107, 0.4284, 0.107, 0.4169, 0.09545, 0.4169, 0.09545, 0.4284, 0.09225, 0.4256, 0.09523, 0.4167, 0.09225, 0.4167, 0.09225, 0.4256, 0.09225, 0.4286, 0.09523, 0.4286, 0.09523, 0.4167, 0.1075, 0.4048, 0.1075, 0.4078, 0.09561, 0.4078, 0.09561, 0.4048, 0.3095, 0.3571, 0.3095, 0.369, 0.3274, 0.369, 0.3274, 0.3571, 0.2857, 0.4287, 0.2976, 0.4287, 0.2976, 0.418, 0.2857, 0.418, 0.3095, 0.4168, 0.3095, 0.4197, 0.3214, 0.4197, 0.3274, 0.4168, 0.4407, 0.3007, 0.4346, 0.3007, 0.4346, 0.2977, 0.4405, 0.2977, 0.357, 0.3571, 0.357, 0.369, 0.3691, 0.3661, 0.3691, 0.3571, 0.3691, 0.3661, 0.357, 0.369, 0.3691, 0.369, 0.4644, 0.2977, 0.4644, 0.3095, 0.4407, 0.3095, 0.4407, 0.3007, 0.4407, 0.3007, 0.4405, 0.2977, 0.4644, 0.2977, 0.4252, 0.369, 0.4643, 0.369, 0.4643, 0.3571, 0.4252, 0.3571, 0.5, 0.2976, 0.5238, 0.2976, 0.5238, 0.3095, 0.5, 0.3095, 0.3155, 0.2321, 0.3096, 0.238, 0.3096, 0.2262, 0.3155, 0.2262, 0.3453, 0.2227, 0.3453, 0.2262, 0.3334, 0.2262, 0.3334, 0.2227, 0.3155, 0.2262, 0.3096, 0.2262, 0.3096, 0.2144, 0.3155, 0.2144, 0.3453, 0.2262, 0.3453, 0.2381, 0.3334, 0.2381, 0.3334, 0.2262, 0.3096, 0.238, 0.2977, 0.238, 0.2977, 0.2262, 0.3096, 0.2262, 0.2143, 0.346, 0.1786, 0.334, 0.1786, 0.3458, 0.2262, 0.3452, 0.2143, 0.3452, 0.2143, 0.4048, 0.2262, 0.4048, 0.2143, 0.3457, 0.1786, 0.3455, 0.1786, 0.4046, 0.2143, 0.4048, 0.2738, 0.3452, 0.2857, 0.3452, 0.2857, 0.4048, 0.2738, 0.4048, 0.2738, 0.3452, 0.2738, 0.3333, 0.2857, 0.3333, 0.2857, 0.3452, 0.2738, 0.3326, 0.2382, 0.3326, 0.2382, 0.3215, 0.2738, 0.3215, 0.4703, 0.4882, 0.4643, 0.4882, 0.4643, 0.503, 0.4703, 0.503, 0.4881, 0.3882, 0.4881, 0.4167, 0.5, 0.4167, 0.5, 0.3882, 0.3977, 0.4882, 0.3691, 0.4882, 0.3691, 0.503, 0.3977, 0.503, 0.4643, 0.3452, 0.4643, 0.3571, 0.4703, 0.3571, 0.4703, 0.3452, 0.3977, 0.503, 0.4643, 0.503, 0.4643, 0.4882, 0.3977, 0.4882, 0.2739, 0.4074, 0.2739, 0.418, 0.2857, 0.418, 0.2857, 0.4074, 0.4643, 0.3214, 0.4643, 0.3095, 0.5, 0.3095, 0.5, 0.3214, 0.4643, 0.5209, 0.4643, 0.5357, 0.4703, 0.5357, 0.4703, 0.5209, 0.4048, 0.3452, 0.4048, 0.3571, 0.4252, 0.3571, 0.4252, 0.3452, 0.6548, 0.5952, 0.5238, 0.5952, 0.5238, 0.5595, 0.6548, 0.5595, 0.5238, 0.5597, 0.518, 0.5655, 0.494, 0.5655, 0.4882, 0.5597, 0.6548, 0.5595, 0.5238, 0.5595, 0.5238, 0.5238, 0.6548, 0.5238, 0.5238, 0.5597, 0.5238, 0.5952, 0.518, 0.5894, 0.518, 0.5655, 0.6549, 0.5596, 0.6905, 0.5596, 0.6549, 0.5953, 0.3512, 0.2535, 0.3512, 0.2619, 0.3453, 0.2619, 0.3453, 0.2535, 0.3512, 0.25, 0.3453, 0.25, 0.3453, 0.2381, 0.3512, 0.2381, 0.256, 0.5148, 0.2501, 0.5238, 0.256, 0.5238, 0.256, 0.5148, 0.2501, 0.5059, 0.2501, 0.5238, 0.1832, 0.4136, 0.1832, 0.4165, 0.1547, 0.4165, 0.1547, 0.4136, 0.2501, 0.4642, 0.2501, 0.4612, 0.256, 0.4612, 0.256, 0.4642, 0.2588, 0.4119, 0.2588, 0.4159, 0.2507, 0.4159, 0.2507, 0.4119, 0.2501, 0.5059, 0.256, 0.5148, 0.256, 0.5059, 0.2501, 0.506, 0.1834, 0.506, 0.1834, 0.5238, 0.2501, 0.5238, 0.1834, 0.506, 0.1549, 0.506, 0.1549, 0.5238, 0.1834, 0.5238, 0.1071, 0.4642, 0.1071, 0.4612, 0.1548, 0.4612, 0.1548, 0.4642, 0.1834, 0.4642, 0.1834, 0.4612, 0.2501, 0.4612, 0.2501, 0.4642, 0.2498, 0.4136, 0.2498, 0.4165, 0.1832, 0.4165, 0.1832, 0.4136, 0.1548, 0.4642, 0.1548, 0.4612, 0.1834, 0.4612, 0.1834, 0.4642, 0.2676, 0.5237, 0.2637, 0.5237, 0.2675, 0.512, 0.2676, 0.5002, 0.2675, 0.512, 0.2637, 0.5002, 0.2739, 0.4612, 0.2739, 0.4641, 0.2857, 0.4641, 0.2857, 0.4612, 0.2857, 0.4434, 0.2857, 0.4405, 0.2739, 0.4405, 0.2739, 0.4434, 0.2739, 0.4434, 0.2739, 0.4612, 0.2857, 0.4612, 0.2857, 0.4434, 0.3095, 0.3452, 0.3036, 0.3452, 0.3036, 0.3571, 0.3095, 0.3571, 0.3097, 0.4762, 0.3038, 0.4762, 0.3038, 0.4881, 0.3097, 0.4881, 0.3097, 0.503, 0.3097, 0.5, 0.3037, 0.5, 0.3037, 0.503, 0.3453, 0.25, 0.3512, 0.25, 0.3512, 0.2535, 0.3453, 0.2535, 0.3097, 0.5209, 0.3037, 0.5209, 0.3037, 0.5238, 0.3097, 0.5238, 0.3097, 0.503, 0.3037, 0.503, 0.3037, 0.5209, 0.3097, 0.5209, 0.0918, 0.5179, 0.0918, 0.5001, 0.09477, 0.5001, 0.09477, 0.5179, 0.1071, 0.4165, 0.1071, 0.4136, 0.1547, 0.4136, 0.1547, 0.4165, 0.09536, 0.5238, 0.1073, 0.5238, 0.1073, 0.506, 0.09536, 0.506, 0.1071, 0.4642, 0.09523, 0.4642, 0.09523, 0.4612, 0.1071, 0.4612, 0.1549, 0.506, 0.1073, 0.506, 0.1073, 0.5238, 0.1549, 0.5238, 0.3097, 0.4881, 0.3275, 0.4881, 0.3275, 0.4762, 0.3097, 0.4762, 0.3097, 0.5, 0.3097, 0.503, 0.3216, 0.503, 0.3275, 0.5, 0.3216, 0.503, 0.3691, 0.503, 0.3275, 0.5, 0.3275, 0.4882, 0.3275, 0.5, 0.3691, 0.503, 0.3691, 0.4882, 0.5714, 0.3095, 0.5357, 0.3095, 0.5357, 0.3214, 0.5714, 0.3214, 0.5714, 0.3333, 0.5357, 0.3333, 0.5357, 0.3452, 0.5714, 0.3452, 0.5714, 0.3214, 0.5357, 0.3214, 0.5357, 0.3333, 0.5714, 0.3333, 0.5833, 0.2976, 0.5833, 0.3095, 0.5714, 0.3095, 0.5714, 0.2976, 0.2739, 0.4287, 0.2739, 0.4316, 0.2857, 0.4405, 0.2857, 0.4287, 0.2739, 0.4405, 0.2857, 0.4405, 0.2739, 0.4316, 0.08338, 0.4136, 0.09527, 0.4136, 0.09527, 0.4165, 0.08338, 0.4165, 0.1073, 0.5238, 0.09536, 0.5238, 0.09536, 0.5357, 0.1073, 0.5357, 0.09477, 0.5209, 0.09477, 0.5298, 0.0918, 0.5298, 0.09477, 0.5209, 0.0918, 0.5298, 0.0918, 0.5179, 0.09477, 0.5179, 0.1071, 0.4165, 0.09527, 0.4165, 0.09527, 0.4136, 0.1071, 0.4136, 0.3095, 0.3571, 0.3274, 0.3571, 0.3274, 0.3452, 0.3095, 0.3452, 0.2857, 0.4287, 0.2857, 0.418, 0.2739, 0.418, 0.2739, 0.4287, 0.3097, 0.5357, 0.3275, 0.5357, 0.3216, 0.5328, 0.3097, 0.5328, 0.4407, 0.3184, 0.4405, 0.3214, 0.4346, 0.3214, 0.4346, 0.3184, 0.357, 0.3571, 0.3691, 0.3571, 0.3691, 0.3482, 0.357, 0.3452, 0.3691, 0.3482, 0.3691, 0.3452, 0.357, 0.3452, 0.4644, 0.3214, 0.4407, 0.3184, 0.4407, 0.3095, 0.4644, 0.3095, 0.4407, 0.3184, 0.4644, 0.3214, 0.4405, 0.3214, 0.4252, 0.3452, 0.4252, 0.3571, 0.4643, 0.3571, 0.4643, 0.3452, 0.5, 0.3214, 0.5, 0.3095, 0.5238, 0.3095, 0.5238, 0.3214, 0.3155, 0.2321, 0.3155, 0.2262, 0.3214, 0.2262, 0.3214, 0.238, 0.3453, 0.2535, 0.3334, 0.2535, 0.3334, 0.25, 0.3453, 0.25, 0.3155, 0.2262, 0.3155, 0.2144, 0.3214, 0.2144, 0.3214, 0.2262, 0.3453, 0.25, 0.3334, 0.25, 0.3334, 0.2381, 0.3453, 0.2381, 0.3214, 0.238, 0.3214, 0.2262, 0.3333, 0.2262, 0.3333, 0.238, 0.3691, 0.4316, 0.3976, 0.4316, 0.4048, 0.4048, 0.6429, 0.4188, 0.6429, 0.4405, 0.7143, 0.4405, 0.7143, 0.4188, 0.5238, 0.5119, 0.5238, 0.5357, 0.5, 0.5357, 0.5, 0.5119, 0.5238, 0.4643, 0.5238, 0.4881, 0.5, 0.4881, 0.5, 0.4643, 0.5238, 0.5357, 0.5238, 0.5595, 0.5, 0.5595, 0.5, 0.5357, 0.5238, 0.4881, 0.5238, 0.5119, 0.5, 0.5119, 0.5, 0.4881, 0.5, 0.5357, 0.5, 0.5595, 0.4762, 0.5595, 0.4762, 0.5357, 0.4881, 0.4167, 0.4762, 0.4167, 0.4762, 0.4642, 0.4881, 0.4642, 0.5, 0.4167, 0.4881, 0.4167, 0.4881, 0.4642, 0.5, 0.4642, 0.262, 0.4405, 0.2659, 0.4286, 0.2659, 0.4524, 0.2675, 0.512, 0.2637, 0.5237, 0.2637, 0.5002, 0.47, 0.4643, 0.464, 0.4643, 0.47, 0.4762, 0.47, 0.4881, 0.47, 0.4762, 0.464, 0.4881, 0.47, 0.4762, 0.464, 0.4643, 0.464, 0.4881, 0.3976, 0.4643, 0.3976, 0.4881, 0.464, 0.4881, 0.464, 0.4643, 0.3691, 0.4643, 0.3691, 0.4881, 0.3976, 0.4881, 0.3976, 0.4643, 0.3275, 0.4643, 0.3275, 0.4881, 0.3691, 0.4881, 0.3691, 0.4643, 0.4048, 0.5476, 0.3977, 0.5209, 0.3691, 0.5209, 0.3691, 0.5476, 0.4762, 0.4167, 0.4881, 0.4167, 0.4881, 0.3882, 0.4762, 0.3882, 0.4048, 0.4048, 0.3691, 0.4048, 0.3691, 0.4316, 0.4643, 0.5209, 0.3977, 0.5209, 0.4048, 0.5476, 0.4643, 0.5357, 0.4643, 0.4167, 0.4048, 0.4048, 0.4643, 0.4316, 0.4048, 0.5714, 0.4253, 0.5714, 0.4048, 0.5476, 0.4642, 0.5643, 0.4642, 0.5357, 0.4048, 0.5476, 0.4253, 0.5714, 0.4643, 0.3882, 0.4048, 0.4048, 0.4643, 0.4167, 0.3691, 0.5715, 0.3571, 0.5775, 0.3691, 0.5775, 0.3691, 0.3809, 0.3691, 0.3749, 0.357, 0.3749, 0.3216, 0.5328, 0.3275, 0.5357, 0.3691, 0.5209, 0.3691, 0.4316, 0.3691, 0.4048, 0.3274, 0.4168, 0.3691, 0.5209, 0.3216, 0.5209, 0.3216, 0.5328, 0.3274, 0.4168, 0.3214, 0.4197, 0.3691, 0.4316, 0.3691, 0.4316, 0.3214, 0.4197, 0.3214, 0.4316, 0.3691, 0.5209, 0.3275, 0.5357, 0.3691, 0.5476, 0.3275, 0.5357, 0.3275, 0.5464, 0.3691, 0.5476, 0.3274, 0.4168, 0.3691, 0.4048, 0.3274, 0.4061, 0.3274, 0.4061, 0.3691, 0.4048, 0.3691, 0.3809, 0.3274, 0.3954, 0.3275, 0.5464, 0.3275, 0.557, 0.3691, 0.5715, 0.3691, 0.5476, 0.3571, 0.5775, 0.3275, 0.557, 0.3691, 0.5715, 0.357, 0.3749, 0.3691, 0.3809, 0.3274, 0.3954, 0.4252, 0.381, 0.4048, 0.4048, 0.4643, 0.3882, 0.4048, 0.381, 0.4048, 0.4048, 0.4252, 0.381, 0.6428, 0.4168, 0.6159, 0.4049, 0.6159, 0.4287, 0.6119, 0.4287, 0.6159, 0.4287, 0.6159, 0.4049, 0.6119, 0.4049, 0.4048, 0.4048, 0.3976, 0.4316, 0.4643, 0.4316, 0.3976, 0.4495, 0.3976, 0.4642, 0.4643, 0.4642, 0.4643, 0.4495, 0.7413, 0.4286, 0.7143, 0.4167, 0.7413, 0.4048, 0.7453, 0.4048, 0.7453, 0.4286, 0.7413, 0.4286, 0.7413, 0.4048, 0.6429, 0.3931, 0.6429, 0.4148, 0.7143, 0.4148, 0.7143, 0.3931, 0.2976, 0.4524, 0.2857, 0.4524, 0.2976, 0.4643, 0.2738, 0.4524, 0.2738, 0.4643, 0.2857, 0.4524, 0.2976, 0.4643, 0.2857, 0.4524, 0.2738, 0.4643, 0.6615, 0.5, 0.6615, 0.4881, 0.7976, 0.4881, 0.7976, 0.5, 0.7976, 0.4643, 0.7976, 0.4762, 0.6615, 0.4762, 0.6615, 0.4643, 0.7976, 0.4524, 0.7976, 0.4643, 0.6615, 0.4643, 0.6615, 0.4524, 0.7976, 0.4762, 0.7976, 0.4881, 0.6615, 0.4881, 0.6615, 0.4762, 0.5357, 0.3929, 0.5357, 0.369, 0.6013, 0.369, 0.6013, 0.3929, 0.8571, 0.5357, 0.8571, 0.5238, 0.869, 0.5238, 0.869, 0.5357, 0.881, 0.5833, 0.881, 0.5952, 0.869, 0.5952, 0.869, 0.5833, 0.8452, 0.4762, 0.8452, 0.4881, 0.8333, 0.4881, 0.8333, 0.4762, 0.8452, 0.5833, 0.8452, 0.5952, 0.8333, 0.5952, 0.8333, 0.5833, 0.8452, 0.5119, 0.8452, 0.5238, 0.8333, 0.5238, 0.8333, 0.5119, 0.8571, 0.5119, 0.8571, 0.5238, 0.8452, 0.5238, 0.8452, 0.5119, 0.8571, 0.5833, 0.8571, 0.5952, 0.8452, 0.5952, 0.8452, 0.5833, 0.8571, 0.4762, 0.8571, 0.4881, 0.8452, 0.4881, 0.8452, 0.4762, 0.8333, 0.5357, 0.8333, 0.5238, 0.8452, 0.5238, 0.8452, 0.5357, 0.869, 0.4762, 0.869, 0.4881, 0.8571, 0.4881, 0.8571, 0.4762, 0.869, 0.5833, 0.869, 0.5952, 0.8571, 0.5952, 0.8571, 0.5833, 0.869, 0.5119, 0.869, 0.5238, 0.8571, 0.5238, 0.8571, 0.5119, 0.8452, 0.5357, 0.8452, 0.5238, 0.8571, 0.5238, 0.8571, 0.5357, 0.869, 0.4643, 0.869, 0.4762, 0.8571, 0.4762, 0.8571, 0.4643, 0.8333, 0.5476, 0.8333, 0.5357, 0.8452, 0.5357, 0.8452, 0.5476, 0.8452, 0.4643, 0.8452, 0.4762, 0.8333, 0.4762, 0.8333, 0.4643, 0.881, 0.5714, 0.881, 0.5833, 0.869, 0.5833, 0.869, 0.5714, 0.8571, 0.5476, 0.8571, 0.5357, 0.869, 0.5357, 0.869, 0.5476, 0.8571, 0.5595, 0.8571, 0.5476, 0.869, 0.5476, 0.869, 0.5595, 0.881, 0.5595, 0.881, 0.5714, 0.869, 0.5714, 0.869, 0.5595, 0.8452, 0.4524, 0.8452, 0.4643, 0.8333, 0.4643, 0.8333, 0.4524, 0.8571, 0.4524, 0.8571, 0.4643, 0.8452, 0.4643, 0.8452, 0.4524, 0.8333, 0.5595, 0.8333, 0.5476, 0.8452, 0.5476, 0.8452, 0.5595, 0.869, 0.4524, 0.869, 0.4643, 0.8571, 0.4643, 0.8571, 0.4524, 0.8452, 0.5595, 0.8452, 0.5476, 0.8571, 0.5476, 0.8571, 0.5595, 0.9048, 0.5595, 0.9048, 0.5714, 0.8929, 0.5714, 0.8929, 0.5595, 0.8929, 0.5595, 0.8929, 0.5714, 0.881, 0.5714, 0.881, 0.5595, 0.9048, 0.5714, 0.9048, 0.5833, 0.8929, 0.5833, 0.8929, 0.5714, 0.869, 0.4881, 0.869, 0.5, 0.8571, 0.5, 0.8571, 0.4881, 0.869, 0.5, 0.869, 0.5119, 0.8571, 0.5119, 0.8571, 0.5, 0.869, 0.5595, 0.869, 0.5714, 0.8571, 0.5714, 0.8571, 0.5595, 0.869, 0.5714, 0.869, 0.5833, 0.8571, 0.5833, 0.8571, 0.5714, 0.8571, 0.5595, 0.8571, 0.5714, 0.8452, 0.5714, 0.8452, 0.5595, 0.8571, 0.4881, 0.8571, 0.5, 0.8452, 0.5, 0.8452, 0.4881, 0.8452, 0.4881, 0.8452, 0.5, 0.8333, 0.5, 0.8333, 0.4881, 0.8452, 0.5, 0.8452, 0.5119, 0.8333, 0.5119, 0.8333, 0.5, 0.8452, 0.5595, 0.8452, 0.5714, 0.8333, 0.5714, 0.8333, 0.5595, 0.8452, 0.5714, 0.8452, 0.5833, 0.8333, 0.5833, 0.8333, 0.5714, 0.9048, 0.5833, 0.9048, 0.5952, 0.8929, 0.5952, 0.8929, 0.5833, 0.8929, 0.5833, 0.8929, 0.5952, 0.881, 0.5952, 0.881, 0.5833, 0.8326, 0.5715, 0.8214, 0.5603, 0.8293, 0.5598, 0.8332, 0.5637, 0.8332, 0.5637, 0.8293, 0.5598, 0.8332, 0.5598, 0.8332, 0.5637, 0.8332, 0.5793, 0.8326, 0.5715, 0.8326, 0.5715, 0.8332, 0.5793, 0.8293, 0.5832, 0.8214, 0.5826, 0.8332, 0.5793, 0.8332, 0.5832, 0.8293, 0.5832, 0.8136, 0.5832, 0.8214, 0.5826, 0.8293, 0.5832, 0.8097, 0.5832, 0.8097, 0.5793, 0.8136, 0.5832, 0.8214, 0.5826, 0.8136, 0.5832, 0.8097, 0.5793, 0.8103, 0.5715, 0.8097, 0.5793, 0.8097, 0.5637, 0.8103, 0.5715, 0.8097, 0.5637, 0.8097, 0.5598, 0.8136, 0.5598, 0.8214, 0.5603, 0.8103, 0.5715, 0.8097, 0.5637, 0.8136, 0.5598, 0.8136, 0.5598, 0.8293, 0.5598, 0.8214, 0.5603, 0.869, 0.5119, 0.9167, 0.5119, 0.9167, 0.5595, 0.869, 0.5595, 0.3728, 0.381, 0.3728, 0.4048, 0.3788, 0.4048, 0.3788, 0.381, 0.3788, 0.381, 0.3788, 0.4048, 0.3788, 0.4048, 0.3788, 0.381, 0.3788, 0.381, 0.3788, 0.4048, 0.3728, 0.4048, 0.3728, 0.381, 0.3728, 0.381, 0.3728, 0.4048, 0.3728, 0.4048, 0.3728, 0.381, 0.3788, 0.381, 0.3788, 0.381, 0.3728, 0.381, 0.3728, 0.381, 0.3788, 0.4048, 0.3788, 0.4048, 0.3728, 0.4048, 0.3728, 0.4048, 0.369, 0.3214, 0.369, 0.3095, 0.4167, 0.3095, 0.4167, 0.3214, 0.4167, 0.2857, 0.4167, 0.2976, 0.369, 0.2976, 0.369, 0.2857, 0.3683, 0.3223, 0.3683, 0.3328, 0.3588, 0.3328, 0.3588, 0.3223, 0.4167, 0.3214, 0.4167, 0.3333, 0.369, 0.3333, 0.369, 0.3214, 0.4167, 0.2976, 0.4167, 0.3095, 0.369, 0.3095, 0.369, 0.2976, 0.3211, 0.3218, 0.3211, 0.333, 0.3099, 0.333, 0.3099, 0.3218, 0.3571, 0.3214, 0.3571, 0.3333, 0.3452, 0.3333, 0.3452, 0.3214, 0.3214, 0.3095, 0.3214, 0.2976, 0.3333, 0.2976, 0.3333, 0.3095, 0.3214, 0.3214, 0.3214, 0.3095, 0.3333, 0.3095, 0.3333, 0.3214, 0.3214, 0.3333, 0.3214, 0.3214, 0.3333, 0.3214, 0.3333, 0.3333, 0.3214, 0.2976, 0.3214, 0.2857, 0.3333, 0.2857, 0.3333, 0.2976, 0.3365, 0.3247, 0.3365, 0.3313, 0.3347, 0.3331, 0.3347, 0.3229, 0.3422, 0.3313, 0.3422, 0.3247, 0.344, 0.3229, 0.344, 0.3331, 0.3422, 0.3247, 0.3365, 0.3247, 0.3347, 0.3229, 0.344, 0.3229, 0.3365, 0.3313, 0.3422, 0.3313, 0.344, 0.3331, 0.3347, 0.3331, 0.3571, 0.3095, 0.3571, 0.3214, 0.3452, 0.3214, 0.3452, 0.3095, 0.3571, 0.2976, 0.3571, 0.3095, 0.3452, 0.3095, 0.3452, 0.2976, 0.3571, 0.2857, 0.3571, 0.2976, 0.3452, 0.2976, 0.3452, 0.2857, 0.5002, 0.4285, 0.5002, 0.4167, 0.512, 0.4167, 0.512, 0.4285, 0.512, 0.4285, 0.512, 0.4167, 0.5238, 0.4167, 0.5238, 0.4285, 0.5238, 0.4285, 0.5238, 0.4167, 0.5356, 0.4167, 0.5356, 0.4285, 0.512, 0.4403, 0.512, 0.4285, 0.5238, 0.4285, 0.5238, 0.4403, 0.512, 0.4167, 0.512, 0.4049, 0.5238, 0.4049, 0.5238, 0.4167])
me_cube_004.materials.append(mat_material_001)
me_cube_004.update()
me_cube_003 = bpy.data.meshes.new('Cube.003')
me_cube_003.from_pydata([(-0.01172, -0.04688, 0.01172), (-0.01172, 0.04688, 0.01172), (0.01172, -0.04688, -0.01172), (0.01172, -0.04688, 0.01172), (0.01172, 0.04688, -0.01172), (0.01172, 0.04688, 0.01172)], [], [(4, 5, 3, 2), (5, 1, 0, 3)])
_uv = me_cube_003.uv_layers.new(name='UVMap')
_uv.uv.foreach_set('vector', [0.6071, 0.4048, 0.6071, 0.4167, 0.5357, 0.4167, 0.5357, 0.4048, 0.6071, 0.4167, 0.6071, 0.4286, 0.5357, 0.4286, 0.5357, 0.4167])
me_cube_003.materials.append(mat_material_001)
me_cube_003.update()
arm_m4 = bpy.data.armatures.new('m4')  # bones are not reproduced

# ---- objects
ob_camera_001 = bpy.data.objects.new('Camera.001', cam_camera_001)
ob_light = bpy.data.objects.new('Light', light_light)
ob_magazine = bpy.data.objects.new('magazine', me_cube)
ob_cocking_handle = bpy.data.objects.new('cocking handle', me_cube_001)
ob_m4_mesh = bpy.data.objects.new('m4_mesh', me_cube_004)
ob_cube_009 = bpy.data.objects.new('Cube.009', me_cube_003)
ob_m4 = bpy.data.objects.new('m4', arm_m4)
ob_empty = bpy.data.objects.new('Empty', None)
ob_empty_001 = bpy.data.objects.new('Empty.001', None)
ob_empty_002 = bpy.data.objects.new('Empty.002', None)
ob_empty_003 = bpy.data.objects.new('Empty.003', None)

# ---- transforms, parenting, visibility, modifiers, constraints
ob_camera_001.location = (0.0, -0.2031, 0.0)
ob_camera_001.rotation_euler = (1.571, -0.0, 1.192e-07)
ob_light.location = (4.076, 1.005, 5.904)
ob_light.rotation_euler = (0.6503, 0.05522, 1.866)
ob_light.lock_rotations_4d = False
ob_light.empty_display_type = 'ARROWS'
ob_light.color = (0.0, 0.0, 0.0, 0.0)
ob_light.lineart.crease_threshold = 0.0
ob_magazine.location = (0.0, 0.05781, -0.1016)
ob_magazine.scale = (0.9322, 1.0, 1.0)
ob_magazine.hide_render = True
ob_cocking_handle.location = (0.0, -0.07969, -0.04375)
ob_m4_mesh.location = (0.0, -0.1406, -0.08596)
_vg = ob_m4_mesh.vertex_groups.new(name='m4')
_vg = ob_m4_mesh.vertex_groups.new(name='chamber')
_vg = ob_m4_mesh.vertex_groups.new(name='magazine')
_vg = ob_m4_mesh.vertex_groups.new(name='chamber cover')
ob_cube_009.location = (0.0, 0.0625, -0.0719)
ob_cube_009.rotation_euler = (3.935e-08, 0.7854, -9.501e-08)
ob_m4.location = (0.01719, -0.04688, -0.07189)
ob_m4.rotation_euler = (-1.571, -2.22e-16, 2.22e-16)
ob_m4.scale = (0.1083, 0.1083, 0.1083)
ob_m4.show_in_front = True
ob_empty.location = (2.035, 0.1517, -0.1504)
ob_empty.rotation_euler = (1.571, -0.0, 1.571)
ob_empty.scale = (0.1973, 0.1973, 0.1973)
ob_empty.empty_display_type = 'IMAGE'
ob_empty.empty_display_size = 5.0
ob_empty.empty_image_depth = 'FRONT'
ob_empty.show_empty_image_only_axis_aligned = True
ob_empty.use_empty_image_alpha = True
ob_empty.empty_image_side = 'FRONT'
ob_empty.color = (1.0, 1.0, 1.0, 0.0)
ob_empty_001.location = (-0.544, -2.336, -0.00621)
ob_empty_001.rotation_euler = (1.571, -0.0, 0.0)
ob_empty_001.scale = (0.298, 0.298, 0.298)
ob_empty_001.empty_display_type = 'IMAGE'
ob_empty_001.empty_display_size = 5.0
ob_empty_001.use_empty_image_alpha = True
ob_empty_001.empty_image_side = 'BACK'
ob_empty_001.color = (1.0, 1.0, 1.0, 0.4128)
ob_empty_002.location = (2.031, 0.1562, 0.4688)
ob_empty_002.rotation_euler = (1.571, -0.0, 1.571)
ob_empty_002.scale = (0.1973, 0.1973, 0.1973)
ob_empty_002.empty_display_type = 'IMAGE'
ob_empty_002.empty_display_size = 5.0
ob_empty_002.empty_image_depth = 'FRONT'
ob_empty_002.use_empty_image_alpha = True
ob_empty_002.empty_image_side = 'FRONT'
ob_empty_002.color = (1.0, 1.0, 1.0, 0.1338)
ob_empty_003.location = (-0.544, -2.336, 0.6719)
ob_empty_003.rotation_euler = (1.571, -0.0, 0.0)
ob_empty_003.scale = (0.298, 0.298, 0.298)
ob_empty_003.empty_display_type = 'IMAGE'
ob_empty_003.empty_display_size = 5.0
ob_empty_003.use_empty_image_alpha = True
ob_empty_003.empty_image_side = 'BACK'
ob_empty_003.color = (1.0, 1.0, 1.0, 0.4128)

# ---- collection membership
scene.collection.objects.link(ob_camera_001)
scene.collection.objects.link(ob_light)
col_collection.objects.link(ob_magazine)
col_collection.objects.link(ob_cocking_handle)
col_collection.objects.link(ob_m4_mesh)
col_collection.objects.link(ob_cube_009)
col_collection.objects.link(ob_m4)
col_references.objects.link(ob_empty)
col_references.objects.link(ob_empty_001)
col_references.objects.link(ob_empty_002)
col_references.objects.link(ob_empty_003)

# ---- scene / render settings (as saved in the file)
scene.camera = ob_camera_001
scene.frame_start = 1; scene.frame_end = 250; scene.frame_set(180)
scene.render.engine = 'BLENDER_EEVEE_NEXT'
scene.cycles.sampling_pattern = 'TABULATED_SOBOL'
scene.cycles.use_light_tree = False
scene.view_settings.view_transform = 'Filmic'
scene.unit_settings.scale_length = 64.0
bpy.context.view_layer.update()
